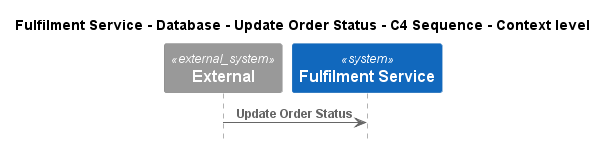

The diagram above was rendered by PlantUML. Its source (embedded in the PNG):
@startuml
!pragma layout smetana
!include ..\..\..\..\..\..\..\.c4s\C4_Sequence.puml

title Fulfilment Service - Database - Update Order Status - C4 Sequence - Context level

System_Ext(C4InterFlow.SoftwareSystems.ExternalSystem, "External", "")
System(ECommercePlatform.SoftwareSystems.FulfilmentService, "Fulfilment Service", "")

Rel(C4InterFlow.SoftwareSystems.ExternalSystem, ECommercePlatform.SoftwareSystems.FulfilmentService, "Update Order Status")


@enduml